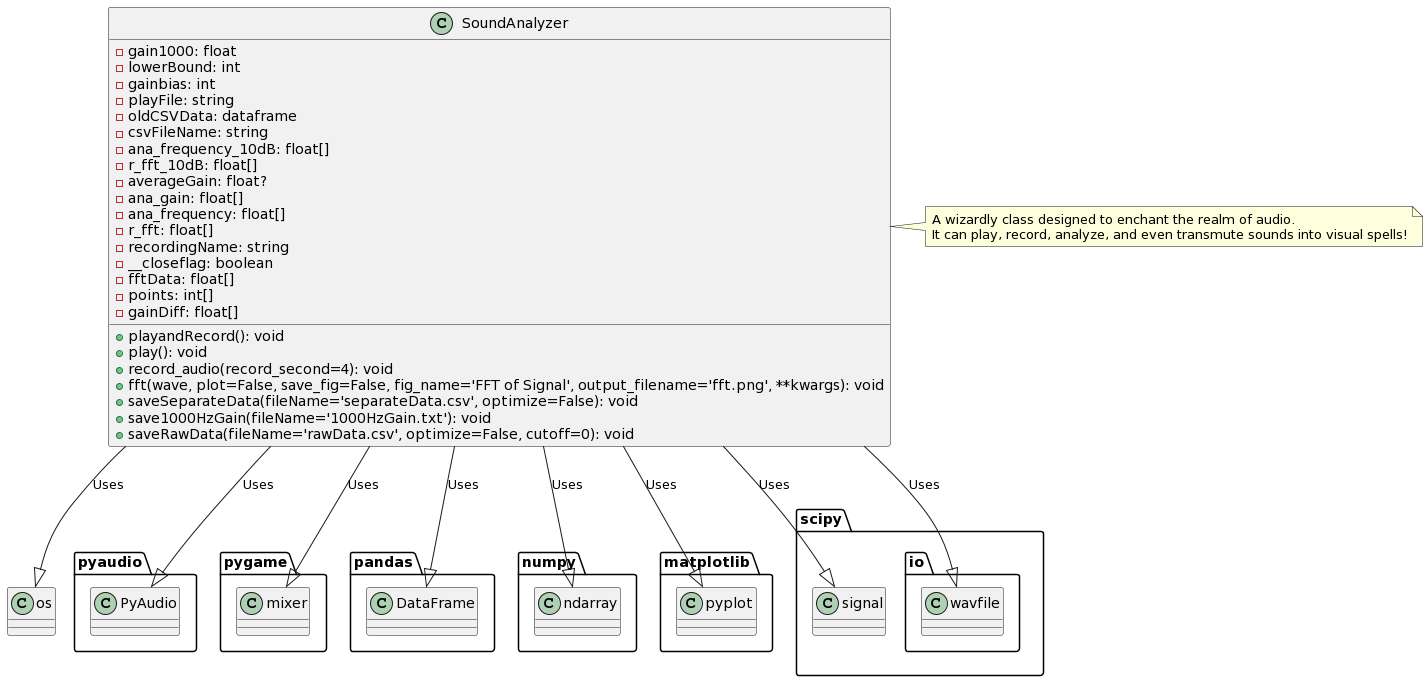

The diagram above was rendered by PlantUML. Its source (embedded in the PNG):
@startuml
class SoundAnalyzer {
    - gain1000: float
    - lowerBound: int
    - gainbias: int
    - playFile: string
    - oldCSVData: dataframe
    - csvFileName: string
    - ana_frequency_10dB: float[]
    - r_fft_10dB: float[]
    - averageGain: float?
    - ana_gain: float[]
    - ana_frequency: float[]
    - r_fft: float[]
    - recordingName: string
    - __closeflag: boolean
    - fftData: float[]
    - points: int[]
    - gainDiff: float[]

    + playandRecord(): void
    + play(): void
    + record_audio(record_second=4): void
    + fft(wave, plot=False, save_fig=False, fig_name='FFT of Signal', output_filename='fft.png', **kwargs): void
    + saveSeparateData(fileName='separateData.csv', optimize=False): void
    + save1000HzGain(fileName='1000HzGain.txt'): void
    + saveRawData(fileName='rawData.csv', optimize=False, cutoff=0): void
}

note right of SoundAnalyzer
  A wizardly class designed to enchant the realm of audio.
  It can play, record, analyze, and even transmute sounds into visual spells!
end note

SoundAnalyzer --|> pyaudio.PyAudio: Uses
SoundAnalyzer --|> pygame.mixer: Uses
SoundAnalyzer --|> pandas.DataFrame: Uses
SoundAnalyzer --|> numpy.ndarray: Uses
SoundAnalyzer --|> matplotlib.pyplot: Uses
SoundAnalyzer --|> scipy.signal: Uses
SoundAnalyzer --|> scipy.io.wavfile: Uses
SoundAnalyzer --|> os: Uses
@enduml